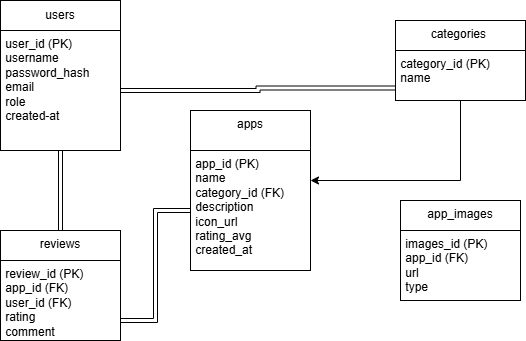

The diagram above was exported from draw.io. Its source (the exported page's mxGraphModel, read from the mxfile embedded in the PNG):
<mxGraphModel dx="786" dy="464" grid="1" gridSize="10" guides="1" tooltips="1" connect="1" arrows="1" fold="1" page="1" pageScale="1" pageWidth="827" pageHeight="1169" math="0" shadow="0">
  <root>
    <mxCell id="0" />
    <mxCell id="1" parent="0" />
    <mxCell id="Q9QfWRqY_gWdqkXF5Se--1" value="users" style="rounded=0;whiteSpace=wrap;html=1;" vertex="1" parent="1">
      <mxGeometry x="160" y="50" width="120" height="30" as="geometry" />
    </mxCell>
    <mxCell id="Q9QfWRqY_gWdqkXF5Se--69" style="edgeStyle=orthogonalEdgeStyle;shape=link;rounded=0;orthogonalLoop=1;jettySize=auto;html=1;" edge="1" parent="1" source="Q9QfWRqY_gWdqkXF5Se--3" target="Q9QfWRqY_gWdqkXF5Se--15">
      <mxGeometry relative="1" as="geometry" />
    </mxCell>
    <mxCell id="Q9QfWRqY_gWdqkXF5Se--70" style="edgeStyle=orthogonalEdgeStyle;shape=link;rounded=0;orthogonalLoop=1;jettySize=auto;html=1;entryX=0;entryY=0.75;entryDx=0;entryDy=0;" edge="1" parent="1" source="Q9QfWRqY_gWdqkXF5Se--3" target="Q9QfWRqY_gWdqkXF5Se--8">
      <mxGeometry relative="1" as="geometry" />
    </mxCell>
    <mxCell id="Q9QfWRqY_gWdqkXF5Se--3" value="&amp;nbsp;user_id (PK)&lt;div&gt;&amp;nbsp;username&lt;/div&gt;&lt;div&gt;&amp;nbsp;password_hash&lt;/div&gt;&lt;div&gt;&amp;nbsp;email&lt;/div&gt;&lt;div&gt;&amp;nbsp;role&lt;/div&gt;&lt;div&gt;&amp;nbsp;created-at&lt;/div&gt;" style="whiteSpace=wrap;html=1;aspect=fixed;align=left;verticalAlign=top;" vertex="1" parent="1">
      <mxGeometry x="160" y="80" width="120" height="120" as="geometry" />
    </mxCell>
    <mxCell id="Q9QfWRqY_gWdqkXF5Se--6" value="categories&amp;nbsp;" style="rounded=0;whiteSpace=wrap;html=1;align=center;verticalAlign=top;" vertex="1" parent="1">
      <mxGeometry x="555" y="70" width="130" height="30" as="geometry" />
    </mxCell>
    <mxCell id="Q9QfWRqY_gWdqkXF5Se--26" style="edgeStyle=orthogonalEdgeStyle;shape=wire;rounded=0;orthogonalLoop=1;jettySize=auto;html=1;entryX=1;entryY=0.25;entryDx=0;entryDy=0;dashed=1;elbow=vertical;exitX=0.5;exitY=1;exitDx=0;exitDy=0;" edge="1" parent="1" source="Q9QfWRqY_gWdqkXF5Se--8" target="Q9QfWRqY_gWdqkXF5Se--11">
      <mxGeometry relative="1" as="geometry" />
    </mxCell>
    <mxCell id="Q9QfWRqY_gWdqkXF5Se--8" value="&amp;nbsp;category_id (PK)&lt;div&gt;&amp;nbsp;name&lt;/div&gt;" style="rounded=0;whiteSpace=wrap;html=1;align=left;verticalAlign=top;" vertex="1" parent="1">
      <mxGeometry x="555" y="100" width="130" height="50" as="geometry" />
    </mxCell>
    <mxCell id="Q9QfWRqY_gWdqkXF5Se--9" style="edgeStyle=orthogonalEdgeStyle;rounded=0;orthogonalLoop=1;jettySize=auto;html=1;exitX=0.5;exitY=1;exitDx=0;exitDy=0;" edge="1" parent="1" source="Q9QfWRqY_gWdqkXF5Se--8" target="Q9QfWRqY_gWdqkXF5Se--8">
      <mxGeometry relative="1" as="geometry" />
    </mxCell>
    <mxCell id="Q9QfWRqY_gWdqkXF5Se--10" value="apps" style="rounded=0;whiteSpace=wrap;html=1;verticalAlign=top;" vertex="1" parent="1">
      <mxGeometry x="350" y="160" width="120" height="40" as="geometry" />
    </mxCell>
    <mxCell id="Q9QfWRqY_gWdqkXF5Se--71" style="edgeStyle=orthogonalEdgeStyle;shape=link;rounded=0;orthogonalLoop=1;jettySize=auto;html=1;entryX=1;entryY=0.75;entryDx=0;entryDy=0;" edge="1" parent="1" source="Q9QfWRqY_gWdqkXF5Se--11" target="Q9QfWRqY_gWdqkXF5Se--17">
      <mxGeometry relative="1" as="geometry" />
    </mxCell>
    <mxCell id="Q9QfWRqY_gWdqkXF5Se--11" value="&amp;nbsp;app_id (PK)&lt;div&gt;&amp;nbsp;name&lt;/div&gt;&lt;div&gt;&amp;nbsp;category_id (FK)&lt;/div&gt;&lt;div&gt;&amp;nbsp;description&lt;/div&gt;&lt;div&gt;&amp;nbsp;icon_url&lt;/div&gt;&lt;div&gt;&amp;nbsp;rating_avg&lt;/div&gt;&lt;div&gt;&amp;nbsp;created_at&lt;/div&gt;" style="whiteSpace=wrap;html=1;aspect=fixed;align=left;verticalAlign=top;" vertex="1" parent="1">
      <mxGeometry x="350" y="200" width="120" height="120" as="geometry" />
    </mxCell>
    <mxCell id="Q9QfWRqY_gWdqkXF5Se--15" value="reviews" style="rounded=0;whiteSpace=wrap;html=1;verticalAlign=top;" vertex="1" parent="1">
      <mxGeometry x="160" y="280" width="120" height="30" as="geometry" />
    </mxCell>
    <mxCell id="Q9QfWRqY_gWdqkXF5Se--17" value="&amp;nbsp;review_id (PK)&lt;div&gt;&amp;nbsp;app_id (FK)&lt;/div&gt;&lt;div&gt;&amp;nbsp;user_id (FK)&lt;/div&gt;&lt;div&gt;&amp;nbsp;rating&lt;/div&gt;&lt;div&gt;&amp;nbsp;comment&lt;/div&gt;" style="rounded=0;whiteSpace=wrap;html=1;align=left;verticalAlign=top;" vertex="1" parent="1">
      <mxGeometry x="160" y="310" width="120" height="80" as="geometry" />
    </mxCell>
    <mxCell id="Q9QfWRqY_gWdqkXF5Se--29" value="app_images" style="rounded=0;whiteSpace=wrap;html=1;verticalAlign=top;" vertex="1" parent="1">
      <mxGeometry x="560" y="250" width="120" height="30" as="geometry" />
    </mxCell>
    <mxCell id="Q9QfWRqY_gWdqkXF5Se--30" value="&amp;nbsp;images_id (PK)&lt;div&gt;&amp;nbsp;app_id (FK)&lt;/div&gt;&lt;div&gt;&amp;nbsp;url&lt;/div&gt;&lt;div&gt;&amp;nbsp;type&lt;/div&gt;&lt;div&gt;&lt;br&gt;&lt;/div&gt;" style="rounded=0;whiteSpace=wrap;html=1;align=left;verticalAlign=top;" vertex="1" parent="1">
      <mxGeometry x="560" y="280" width="120" height="70" as="geometry" />
    </mxCell>
  </root>
</mxGraphModel>